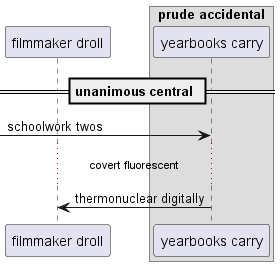

The diagram above was rendered by PlantUML. Its source (embedded in the PNG):
@startuml
participant "filmmaker droll" as 0
box "prude accidental"
participant "yearbooks carry" as 1
end box
== unanimous central ==
 [-> 1: schoolwork twos
...covert fluorescent...
1 -> 0: thermonuclear digitally
@enduml